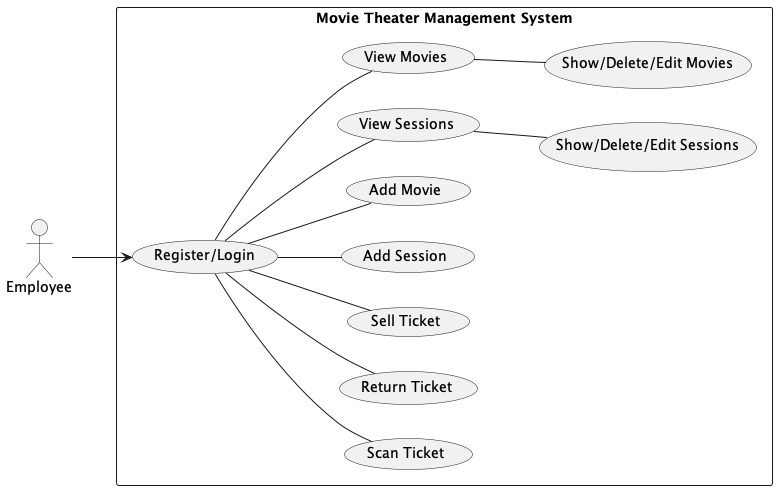

The diagram above was rendered by PlantUML. Its source (embedded in the PNG):
@startuml
left to right direction
actor Employee

rectangle "Movie Theater Management System" {
    usecase "Register/Login" as UC1
    usecase "Scan Ticket" as UC9
    usecase "Return Ticket" as UC8
    usecase "Sell Ticket" as UC7
    usecase "Add Session" as UC6
    usecase "Add Movie" as UC5
    usecase "View Sessions" as UC4
    usecase "View Movies" as UC3

    usecase "Show/Delete/Edit Movies" as UC10
    usecase "Show/Delete/Edit Sessions" as UC11
}
Employee --> UC1

UC1 -- UC3
UC1 -- UC4
UC1 -- UC5
UC1 -- UC6
UC1 -- UC7
UC1 -- UC8
UC1 -- UC9

UC3 -- UC10
UC4 -- UC11

@enduml